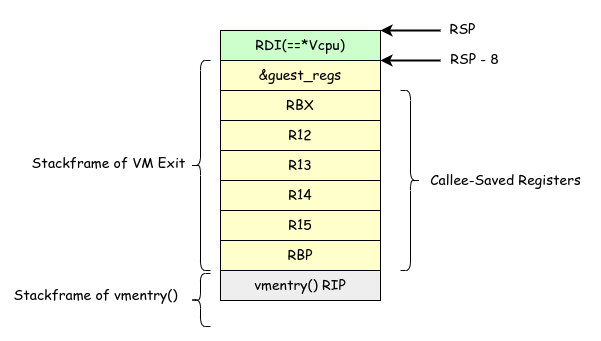

The diagram above was exported from draw.io. Its source (the exported page's mxGraphModel, read from the mxfile embedded in the PNG):
<mxGraphModel dx="2266" dy="527" grid="1" gridSize="10" guides="1" tooltips="1" connect="1" arrows="1" fold="1" page="1" pageScale="1" pageWidth="1600" pageHeight="900" background="#ffffff" math="0" shadow="0">
  <root>
    <mxCell id="0" />
    <mxCell id="1" parent="0" />
    <mxCell id="17" value="" style="rounded=0;whiteSpace=wrap;html=1;strokeColor=none;fontFamily=Comic Sans MS;fontSize=14;fontColor=#000000;fillColor=none;" vertex="1" parent="1">
      <mxGeometry x="-140" y="210" width="600" height="340" as="geometry" />
    </mxCell>
    <mxCell id="2" value="" style="rounded=0;whiteSpace=wrap;html=1;fillColor=#FFFFFF;strokeColor=#000000;" vertex="1" parent="1">
      <mxGeometry x="80" y="240" width="160" height="240" as="geometry" />
    </mxCell>
    <mxCell id="3" value="&lt;font style=&quot;font-size: 14px;&quot; face=&quot;Comic Sans MS&quot; color=&quot;#000000&quot;&gt;RBP&lt;/font&gt;" style="rounded=0;whiteSpace=wrap;html=1;strokeColor=#000000;fillColor=#FFFFCC;" vertex="1" parent="1">
      <mxGeometry x="80" y="450" width="160" height="30" as="geometry" />
    </mxCell>
    <mxCell id="4" value="&lt;font style=&quot;font-size: 14px;&quot; face=&quot;Comic Sans MS&quot; color=&quot;#000000&quot;&gt;R15&lt;/font&gt;" style="rounded=0;whiteSpace=wrap;html=1;strokeColor=#000000;fillColor=#FFFFCC;" vertex="1" parent="1">
      <mxGeometry x="80" y="420" width="160" height="30" as="geometry" />
    </mxCell>
    <mxCell id="5" value="&lt;font style=&quot;font-size: 14px;&quot; face=&quot;Comic Sans MS&quot; color=&quot;#000000&quot;&gt;R14&lt;/font&gt;" style="rounded=0;whiteSpace=wrap;html=1;strokeColor=#000000;fillColor=#FFFFCC;" vertex="1" parent="1">
      <mxGeometry x="80" y="390" width="160" height="30" as="geometry" />
    </mxCell>
    <mxCell id="6" value="&lt;font style=&quot;font-size: 14px;&quot; face=&quot;Comic Sans MS&quot; color=&quot;#000000&quot;&gt;R13&lt;/font&gt;" style="rounded=0;whiteSpace=wrap;html=1;strokeColor=#000000;fillColor=#FFFFCC;" vertex="1" parent="1">
      <mxGeometry x="80" y="360" width="160" height="30" as="geometry" />
    </mxCell>
    <mxCell id="7" value="&lt;font style=&quot;font-size: 14px;&quot; face=&quot;Comic Sans MS&quot; color=&quot;#000000&quot;&gt;R12&lt;/font&gt;" style="rounded=0;whiteSpace=wrap;html=1;strokeColor=#000000;fillColor=#FFFFCC;" vertex="1" parent="1">
      <mxGeometry x="80" y="330" width="160" height="30" as="geometry" />
    </mxCell>
    <mxCell id="8" value="&lt;font style=&quot;font-size: 14px;&quot; face=&quot;Comic Sans MS&quot; color=&quot;#000000&quot;&gt;RBX&lt;/font&gt;" style="rounded=0;whiteSpace=wrap;html=1;strokeColor=#000000;fillColor=#FFFFCC;" vertex="1" parent="1">
      <mxGeometry x="80" y="300" width="160" height="30" as="geometry" />
    </mxCell>
    <mxCell id="9" value="" style="shape=curlyBracket;whiteSpace=wrap;html=1;rounded=1;flipH=1;labelPosition=right;verticalLabelPosition=middle;align=left;verticalAlign=middle;strokeColor=#000000;fontFamily=Comic Sans MS;fontSize=14;fontColor=#000000;fillColor=#FFFFFF;" vertex="1" parent="1">
      <mxGeometry x="260" y="300" width="20" height="180" as="geometry" />
    </mxCell>
    <mxCell id="10" value="Callee-Saved Registers" style="text;html=1;align=center;verticalAlign=middle;resizable=0;points=[];autosize=1;strokeColor=none;fillColor=none;fontSize=14;fontFamily=Comic Sans MS;fontColor=#000000;" vertex="1" parent="1">
      <mxGeometry x="280" y="375" width="170" height="30" as="geometry" />
    </mxCell>
    <mxCell id="11" value="&lt;font style=&quot;font-size: 14px;&quot; face=&quot;Comic Sans MS&quot; color=&quot;#000000&quot;&gt;&amp;amp;guest_regs&lt;/font&gt;" style="rounded=0;whiteSpace=wrap;html=1;strokeColor=#000000;fillColor=#FFFFCC;" vertex="1" parent="1">
      <mxGeometry x="80" y="270" width="160" height="30" as="geometry" />
    </mxCell>
    <mxCell id="12" value="&lt;font style=&quot;font-size: 14px;&quot; face=&quot;Comic Sans MS&quot; color=&quot;#000000&quot;&gt;RDI(==*Vcpu)&lt;/font&gt;" style="rounded=0;whiteSpace=wrap;html=1;strokeColor=#000000;fillColor=#CCFFCC;" vertex="1" parent="1">
      <mxGeometry x="80" y="240" width="160" height="30" as="geometry" />
    </mxCell>
    <mxCell id="13" value="" style="endArrow=classic;html=1;fontFamily=Comic Sans MS;fontSize=14;fontColor=#000000;entryX=1;entryY=0;entryDx=0;entryDy=0;strokeColor=#000000;strokeWidth=2;" edge="1" parent="1" target="12">
      <mxGeometry width="50" height="50" relative="1" as="geometry">
        <mxPoint x="300" y="240" as="sourcePoint" />
        <mxPoint x="360" y="250" as="targetPoint" />
      </mxGeometry>
    </mxCell>
    <mxCell id="14" value="RSP" style="text;html=1;align=center;verticalAlign=middle;resizable=0;points=[];autosize=1;strokeColor=none;fillColor=none;fontSize=14;fontFamily=Comic Sans MS;fontColor=#000000;" vertex="1" parent="1">
      <mxGeometry x="297" y="224" width="50" height="30" as="geometry" />
    </mxCell>
    <mxCell id="15" value="" style="endArrow=classic;html=1;fontFamily=Comic Sans MS;fontSize=14;fontColor=#000000;entryX=1;entryY=0;entryDx=0;entryDy=0;strokeColor=#000000;strokeWidth=2;" edge="1" parent="1">
      <mxGeometry width="50" height="50" relative="1" as="geometry">
        <mxPoint x="300" y="270" as="sourcePoint" />
        <mxPoint x="240" y="270" as="targetPoint" />
      </mxGeometry>
    </mxCell>
    <mxCell id="16" value="RSP - 8" style="text;html=1;align=center;verticalAlign=middle;resizable=0;points=[];autosize=1;strokeColor=none;fillColor=none;fontSize=14;fontFamily=Comic Sans MS;fontColor=#000000;" vertex="1" parent="1">
      <mxGeometry x="299" y="254" width="70" height="30" as="geometry" />
    </mxCell>
    <mxCell id="18" value="&lt;font style=&quot;font-size: 14px;&quot; face=&quot;Comic Sans MS&quot; color=&quot;#000000&quot;&gt;vmentry() RIP&lt;/font&gt;" style="rounded=0;whiteSpace=wrap;html=1;strokeColor=#000000;fillColor=#EEEEEE;" vertex="1" parent="1">
      <mxGeometry x="80" y="480" width="160" height="30" as="geometry" />
    </mxCell>
    <mxCell id="19" value="" style="shape=curlyBracket;whiteSpace=wrap;html=1;rounded=1;flipH=1;labelPosition=right;verticalLabelPosition=middle;align=left;verticalAlign=middle;strokeColor=#000000;fontFamily=Comic Sans MS;fontSize=14;fontColor=#000000;fillColor=#FFFFFF;rotation=-180;" vertex="1" parent="1">
      <mxGeometry x="50" y="483" width="20" height="53" as="geometry" />
    </mxCell>
    <mxCell id="20" value="Stackframe of vmentry()" style="text;html=1;align=center;verticalAlign=middle;resizable=0;points=[];autosize=1;strokeColor=none;fillColor=none;fontSize=14;fontFamily=Comic Sans MS;fontColor=#000000;" vertex="1" parent="1">
      <mxGeometry x="-140" y="490" width="190" height="30" as="geometry" />
    </mxCell>
    <mxCell id="22" value="" style="shape=curlyBracket;whiteSpace=wrap;html=1;rounded=1;labelPosition=left;verticalLabelPosition=middle;align=right;verticalAlign=middle;strokeColor=#000000;fontFamily=Comic Sans MS;fontSize=14;fontColor=#000000;fillColor=#FFFFCC;" vertex="1" parent="1">
      <mxGeometry x="50" y="270" width="20" height="210" as="geometry" />
    </mxCell>
    <mxCell id="23" value="Stackframe of VM Exit" style="text;html=1;align=center;verticalAlign=middle;resizable=0;points=[];autosize=1;strokeColor=none;fillColor=none;fontSize=14;fontFamily=Comic Sans MS;fontColor=#000000;" vertex="1" parent="1">
      <mxGeometry x="-122" y="358" width="180" height="30" as="geometry" />
    </mxCell>
  </root>
</mxGraphModel>